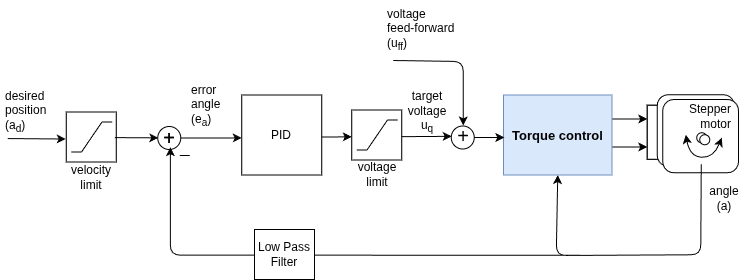

The diagram above was exported from draw.io. Its source (the exported page's mxGraphModel, read from the mxfile embedded in the PNG):
<mxGraphModel dx="3336" dy="3738" grid="1" gridSize="10" guides="1" tooltips="1" connect="1" arrows="1" fold="1" page="1" pageScale="1" pageWidth="827" pageHeight="1169" math="1" shadow="0">
  <root>
    <mxCell id="0" />
    <mxCell id="1" parent="0" />
    <mxCell id="2" edge="1" parent="1" source="3" style="edgeStyle=orthogonalEdgeStyle;rounded=0;orthogonalLoop=1;jettySize=auto;html=1;exitX=1;exitY=0.5;exitDx=0;exitDy=0;entryX=0;entryY=0.583;entryDx=0;entryDy=0;entryPerimeter=0;" target="7">
      <mxGeometry relative="1" as="geometry">
        <mxPoint x="2205.25" y="-1696" as="targetPoint" />
      </mxGeometry>
    </mxCell>
    <mxCell id="3" parent="1" style="ellipse;whiteSpace=wrap;html=1;aspect=fixed;strokeColor=#000000;" value="" vertex="1">
      <mxGeometry height="23" width="23" x="2141.25" y="-1717" as="geometry" />
    </mxCell>
    <mxCell id="4" connectable="0" parent="1" style="group" value="" vertex="1">
      <mxGeometry height="91.99999999999989" width="80" x="2225.25" y="-1748.5" as="geometry" />
    </mxCell>
    <mxCell id="5" edge="1" parent="4" style="edgeStyle=orthogonalEdgeStyle;rounded=0;orthogonalLoop=1;jettySize=auto;html=1;exitX=1;exitY=0.5;exitDx=0;exitDy=0;entryX=0;entryY=0.463;entryDx=0;entryDy=0;entryPerimeter=0;">
      <mxGeometry relative="1" as="geometry">
        <Array as="points">
          <mxPoint x="70.07" y="41.97999999999999" />
        </Array>
        <mxPoint x="30.000232558139544" y="42.06139534883724" as="sourcePoint" />
        <mxPoint x="110.00023255813954" y="41.82883720930229" as="targetPoint" />
      </mxGeometry>
    </mxCell>
    <mxCell id="6" parent="4" style="whiteSpace=wrap;html=1;aspect=fixed;strokeColor=#000000;" value="" vertex="1">
      <mxGeometry height="80" width="80" as="geometry" />
    </mxCell>
    <mxCell id="7" parent="4" style="text;html=1;strokeColor=none;fillColor=none;align=center;verticalAlign=middle;whiteSpace=wrap;rounded=0;" value="PID" vertex="1">
      <mxGeometry height="35" width="80" y="22.5" as="geometry" />
    </mxCell>
    <mxCell id="8" parent="4" style="text;html=1;" value="&lt;span style=&quot;text-wrap-mode: wrap; text-align: center;&quot;&gt;desired&lt;br&gt;position&lt;br&gt;(a&lt;/span&gt;&lt;sub style=&quot;text-wrap-mode: wrap; text-align: center;&quot;&gt;d&lt;/sub&gt;&lt;span style=&quot;text-wrap-mode: wrap; text-align: center;&quot;&gt;)&lt;/span&gt;" vertex="1">
      <mxGeometry height="70" width="40" x="-238.5" y="-12.000000000000057" as="geometry" />
    </mxCell>
    <mxCell id="9" parent="4" style="whiteSpace=wrap;html=1;aspect=fixed;" value="" vertex="1">
      <mxGeometry height="50" width="50" x="-175.5" y="16.999999999999886" as="geometry" />
    </mxCell>
    <mxCell id="10" connectable="0" parent="4" style="group" value="" vertex="1">
      <mxGeometry height="30" width="41" x="-170.5" y="26.999999999999886" as="geometry" />
    </mxCell>
    <mxCell id="11" edge="1" parent="10" style="endArrow=none;html=1;" value="">
      <mxGeometry height="50" relative="1" width="50" as="geometry">
        <mxPoint x="10.25" y="29.999999999999915" as="sourcePoint" />
        <mxPoint x="30.75" as="targetPoint" />
      </mxGeometry>
    </mxCell>
    <mxCell id="12" edge="1" parent="10" style="endArrow=none;html=1;" value="">
      <mxGeometry height="50" relative="1" width="50" as="geometry">
        <mxPoint x="30.75" as="sourcePoint" />
        <mxPoint x="41" as="targetPoint" />
      </mxGeometry>
    </mxCell>
    <mxCell id="13" edge="1" parent="10" style="endArrow=none;html=1;" value="">
      <mxGeometry height="50" relative="1" width="50" as="geometry">
        <mxPoint y="30" as="sourcePoint" />
        <mxPoint x="10.25" y="30" as="targetPoint" />
      </mxGeometry>
    </mxCell>
    <mxCell id="14" parent="4" style="text;html=1;strokeColor=none;fillColor=none;align=center;verticalAlign=middle;whiteSpace=wrap;rounded=0;" value="velocity&lt;br&gt;limit" vertex="1">
      <mxGeometry height="20" width="40" x="-170.5" y="71.99999999999989" as="geometry" />
    </mxCell>
    <mxCell id="15" edge="1" parent="4" style="endArrow=classic;html=1;entryX=0;entryY=0.5;entryDx=0;entryDy=0;" value="">
      <mxGeometry height="50" relative="1" width="50" as="geometry">
        <mxPoint x="-234" y="43.5499999999999" as="sourcePoint" />
        <mxPoint x="-176" y="44.02861313868601" as="targetPoint" />
      </mxGeometry>
    </mxCell>
    <mxCell id="16" edge="1" parent="1" style="edgeStyle=orthogonalEdgeStyle;rounded=0;orthogonalLoop=1;jettySize=auto;html=1;exitX=1;exitY=0.5;exitDx=0;exitDy=0;entryX=0;entryY=0.463;entryDx=0;entryDy=0;entryPerimeter=0;">
      <mxGeometry relative="1" as="geometry">
        <Array as="points">
          <mxPoint x="2395.25" y="-1707" />
        </Array>
        <mxPoint x="2355.1802325581393" y="-1706.9186046511627" as="sourcePoint" />
        <mxPoint x="2435.1802325581393" y="-1707.1511627906975" as="targetPoint" />
      </mxGeometry>
    </mxCell>
    <mxCell id="17" edge="1" parent="1" style="endArrow=none;html=1;" value="">
      <mxGeometry height="50" relative="1" width="50" as="geometry">
        <mxPoint x="2163.25" y="-1688" as="sourcePoint" />
        <mxPoint x="2173.25" y="-1688" as="targetPoint" />
      </mxGeometry>
    </mxCell>
    <mxCell id="18" parent="1" style="text;html=1;strokeColor=none;fillColor=none;align=center;verticalAlign=middle;whiteSpace=wrap;rounded=0;" value="&lt;font style=&quot;font-size: 20px&quot;&gt;+&lt;/font&gt;" vertex="1">
      <mxGeometry height="24" width="18" x="2143.75" y="-1718.5" as="geometry" />
    </mxCell>
    <mxCell id="19" parent="1" style="text;html=1;resizable=0;points=[];autosize=1;align=left;verticalAlign=top;spacingTop=-4;" value="&lt;span style=&quot;text-wrap-mode: wrap; text-align: center;&quot;&gt;error&lt;/span&gt;&lt;br style=&quot;text-wrap-mode: wrap; text-align: center;&quot;&gt;&lt;span style=&quot;text-wrap-mode: wrap; text-align: center;&quot;&gt;angle&amp;nbsp;&lt;/span&gt;&lt;br style=&quot;text-wrap-mode: wrap; text-align: center;&quot;&gt;&lt;span style=&quot;text-wrap-mode: wrap; text-align: center;&quot;&gt;(e&lt;/span&gt;&lt;sub style=&quot;text-wrap-mode: wrap; text-align: center;&quot;&gt;a&lt;/sub&gt;&lt;span style=&quot;text-wrap-mode: wrap; text-align: center;&quot;&gt;)&lt;/span&gt;" vertex="1">
      <mxGeometry height="50" width="60" x="2172.75" y="-1763.5" as="geometry" />
    </mxCell>
    <mxCell id="20" parent="1" style="text;html=1;strokeColor=none;fillColor=none;align=center;verticalAlign=middle;whiteSpace=wrap;rounded=0;" value="target&lt;br&gt;voltage u&lt;sub&gt;q&lt;/sub&gt;" vertex="1">
      <mxGeometry height="20" width="40" x="2391.25" y="-1741" as="geometry" />
    </mxCell>
    <mxCell id="21" parent="1" style="whiteSpace=wrap;html=1;aspect=fixed;direction=west;" value="" vertex="1">
      <mxGeometry height="50" width="50" x="2335.25" y="-1733.5" as="geometry" />
    </mxCell>
    <mxCell id="22" connectable="0" parent="1" style="group" value="" vertex="1">
      <mxGeometry height="30" width="41" x="2340.25" y="-1723.5" as="geometry" />
    </mxCell>
    <mxCell id="23" edge="1" parent="22" style="endArrow=none;html=1;" value="">
      <mxGeometry height="50" relative="1" width="50" as="geometry">
        <mxPoint x="10.25" y="29.999999999999915" as="sourcePoint" />
        <mxPoint x="30.75" as="targetPoint" />
      </mxGeometry>
    </mxCell>
    <mxCell id="24" edge="1" parent="22" style="endArrow=none;html=1;" value="">
      <mxGeometry height="50" relative="1" width="50" as="geometry">
        <mxPoint x="30.75" as="sourcePoint" />
        <mxPoint x="41" as="targetPoint" />
      </mxGeometry>
    </mxCell>
    <mxCell id="25" edge="1" parent="22" style="endArrow=none;html=1;" value="">
      <mxGeometry height="50" relative="1" width="50" as="geometry">
        <mxPoint y="30" as="sourcePoint" />
        <mxPoint x="10.25" y="30" as="targetPoint" />
      </mxGeometry>
    </mxCell>
    <mxCell id="26" edge="1" parent="1" style="endArrow=classic;html=1;entryX=0;entryY=0.5;entryDx=0;entryDy=0;" value="">
      <mxGeometry height="50" relative="1" width="50" as="geometry">
        <mxPoint x="2098.25" y="-1705.868613138686" as="sourcePoint" />
        <mxPoint x="2141.75" y="-1705.6399999999999" as="targetPoint" />
      </mxGeometry>
    </mxCell>
    <mxCell id="27" parent="1" style="text;html=1;strokeColor=none;fillColor=none;align=center;verticalAlign=middle;whiteSpace=wrap;rounded=0;" value="voltage&lt;br&gt;limit" vertex="1">
      <mxGeometry height="20" width="40" x="2341.25" y="-1679" as="geometry" />
    </mxCell>
    <mxCell id="28" parent="1" style="rounded=0;whiteSpace=wrap;html=1;strokeColor=#000000;" value="" vertex="1">
      <mxGeometry height="54" width="20" x="2630.75" y="-1738.25" as="geometry" />
    </mxCell>
    <mxCell id="29" parent="1" style="rounded=0;whiteSpace=wrap;html=1;strokeColor=#000000;" value="" vertex="1">
      <mxGeometry height="54" width="20" x="2630.75" y="-1738.25" as="geometry" />
    </mxCell>
    <mxCell id="30" parent="1" style="rounded=1;whiteSpace=wrap;html=1;" value="" vertex="1">
      <mxGeometry height="71.5" width="77" x="2640.75" y="-1748.75" as="geometry" />
    </mxCell>
    <mxCell id="31" parent="1" style="rounded=1;whiteSpace=wrap;html=1;" value="" vertex="1">
      <mxGeometry height="73.25" width="75.75" x="2646.25" y="-1744" as="geometry" />
    </mxCell>
    <mxCell id="32" edge="1" parent="1" style="edgeStyle=orthogonalEdgeStyle;orthogonalLoop=1;jettySize=auto;html=1;rounded=1;">
      <mxGeometry relative="1" as="geometry">
        <mxPoint x="2595.25" y="-1724.5" as="sourcePoint" />
        <mxPoint x="2630.75" y="-1724.7499999999998" as="targetPoint" />
      </mxGeometry>
    </mxCell>
    <mxCell id="33" edge="1" parent="1" style="edgeStyle=orthogonalEdgeStyle;rounded=1;orthogonalLoop=1;jettySize=auto;html=1;">
      <mxGeometry relative="1" as="geometry">
        <mxPoint x="2595.25" y="-1696.5" as="sourcePoint" />
        <mxPoint x="2630.75" y="-1696.7499999999998" as="targetPoint" />
      </mxGeometry>
    </mxCell>
    <mxCell id="34" edge="1" parent="1" style="endArrow=classic;startArrow=classic;html=1;curved=1;" value="">
      <mxGeometry height="50" relative="1" width="50" as="geometry">
        <Array as="points">
          <mxPoint x="2673.25" y="-1686.75" />
          <mxPoint x="2697.25" y="-1685.75" />
        </Array>
        <mxPoint x="2669.25" y="-1708.75" as="sourcePoint" />
        <mxPoint x="2705.25" y="-1705.75" as="targetPoint" />
      </mxGeometry>
    </mxCell>
    <mxCell id="35" parent="1" style="text;html=1;strokeColor=none;fillColor=none;align=right;verticalAlign=middle;whiteSpace=wrap;rounded=0;" value="Stepper&lt;div&gt;motor&lt;/div&gt;" vertex="1">
      <mxGeometry height="35" width="63" x="2654.25" y="-1744.75" as="geometry" />
    </mxCell>
    <mxCell id="36" parent="1" style="text;html=1;strokeColor=none;fillColor=none;align=center;verticalAlign=middle;whiteSpace=wrap;rounded=0;" value="angle (a)" vertex="1">
      <mxGeometry height="20" width="40" x="2688.25" y="-1654.75" as="geometry" />
    </mxCell>
    <mxCell id="37" parent="1" style="ellipse;whiteSpace=wrap;html=1;aspect=fixed;" value="" vertex="1">
      <mxGeometry height="10" width="10" x="2680.25" y="-1710.75" as="geometry" />
    </mxCell>
    <mxCell id="38" parent="1" style="ellipse;whiteSpace=wrap;html=1;aspect=fixed;" value="" vertex="1">
      <mxGeometry height="10" width="10" x="2683.25" y="-1708.75" as="geometry" />
    </mxCell>
    <mxCell id="39" edge="1" parent="1" style="endArrow=classic;html=1;entryX=0.5;entryY=1;entryDx=0;entryDy=0;" target="41" value="">
      <mxGeometry height="50" relative="1" width="50" as="geometry">
        <Array as="points">
          <mxPoint x="2684.25" y="-1588.75" />
          <mxPoint x="2539.75" y="-1588" />
        </Array>
        <mxPoint x="2684.75" y="-1679.25" as="sourcePoint" />
        <mxPoint x="2510.75" y="-1668.25" as="targetPoint" />
      </mxGeometry>
    </mxCell>
    <mxCell id="40" parent="1" style="text;html=1;strokeColor=none;fillColor=none;align=center;verticalAlign=middle;whiteSpace=wrap;rounded=0;" value="&lt;font style=&quot;font-size: 20px&quot;&gt;+&lt;/font&gt;" vertex="1">
      <mxGeometry height="24" width="18" x="2143.75" y="-1718.5" as="geometry" />
    </mxCell>
    <mxCell id="41" parent="1" style="rounded=0;whiteSpace=wrap;html=1;fillColor=#dae8fc;strokeColor=#6c8ebf;" value="&lt;b style=&quot;font-size: 13px&quot;&gt;Torque control&lt;br&gt;&lt;/b&gt;" vertex="1">
      <mxGeometry height="80" width="108.5" x="2487" y="-1748.5" as="geometry" />
    </mxCell>
    <mxCell id="42" parent="1" style="ellipse;whiteSpace=wrap;html=1;aspect=fixed;strokeColor=#000000;" value="" vertex="1">
      <mxGeometry height="23" width="23" x="2434.75" y="-1717.5" as="geometry" />
    </mxCell>
    <mxCell id="43" parent="1" style="text;html=1;strokeColor=none;fillColor=none;align=center;verticalAlign=middle;whiteSpace=wrap;rounded=0;" value="&lt;font style=&quot;font-size: 20px&quot;&gt;+&lt;/font&gt;" vertex="1">
      <mxGeometry height="24" width="18" x="2437.75" y="-1720" as="geometry" />
    </mxCell>
    <mxCell id="44" edge="1" parent="1" style="endArrow=classic;html=1;" value="">
      <mxGeometry height="50" relative="1" width="50" as="geometry">
        <Array as="points">
          <mxPoint x="2446.75" y="-1782" />
        </Array>
        <mxPoint x="2376.75" y="-1783" as="sourcePoint" />
        <mxPoint x="2446.75" y="-1718" as="targetPoint" />
      </mxGeometry>
    </mxCell>
    <mxCell id="45" parent="1" style="text;whiteSpace=wrap;html=1;" value="voltage&lt;br&gt;&lt;div&gt;&lt;span style=&quot;background-color: transparent; color: light-dark(rgb(0, 0, 0), rgb(255, 255, 255));&quot;&gt;feed-forward&amp;nbsp;&lt;/span&gt;&lt;/div&gt;&lt;div&gt;&lt;span style=&quot;background-color: transparent; color: light-dark(rgb(0, 0, 0), rgb(255, 255, 255));&quot;&gt;(u&lt;/span&gt;&lt;sub style=&quot;background-color: transparent; color: light-dark(rgb(0, 0, 0), rgb(255, 255, 255));&quot;&gt;ff&lt;/sub&gt;&lt;span style=&quot;background-color: transparent; color: light-dark(rgb(0, 0, 0), rgb(255, 255, 255));&quot;&gt;)&lt;/span&gt;&lt;/div&gt;" vertex="1">
      <mxGeometry height="70" width="100" x="2369.25" y="-1843" as="geometry" />
    </mxCell>
    <mxCell id="46" edge="1" parent="1" source="42" style="edgeStyle=orthogonalEdgeStyle;rounded=0;orthogonalLoop=1;jettySize=auto;html=1;exitX=1;exitY=0.5;exitDx=0;exitDy=0;entryX=0.008;entryY=0.528;entryDx=0;entryDy=0;entryPerimeter=0;" target="41">
      <mxGeometry relative="1" as="geometry" />
    </mxCell>
    <mxCell id="47" edge="1" parent="1" style="edgeStyle=orthogonalEdgeStyle;rounded=1;orthogonalLoop=1;jettySize=auto;html=1;entryX=0.5;entryY=1;entryDx=0;entryDy=0;">
      <mxGeometry relative="1" as="geometry">
        <mxPoint x="2562.88" y="-1588.26" as="sourcePoint" />
        <mxPoint x="2153.88" y="-1696.26" as="targetPoint" />
      </mxGeometry>
    </mxCell>
    <mxCell id="48" parent="1" style="rounded=0;whiteSpace=wrap;html=1;strokeColor=#000000;" value="Low Pass&lt;br&gt;Filter" vertex="1">
      <mxGeometry height="50" width="60" x="2238" y="-1614" as="geometry" />
    </mxCell>
  </root>
</mxGraphModel>